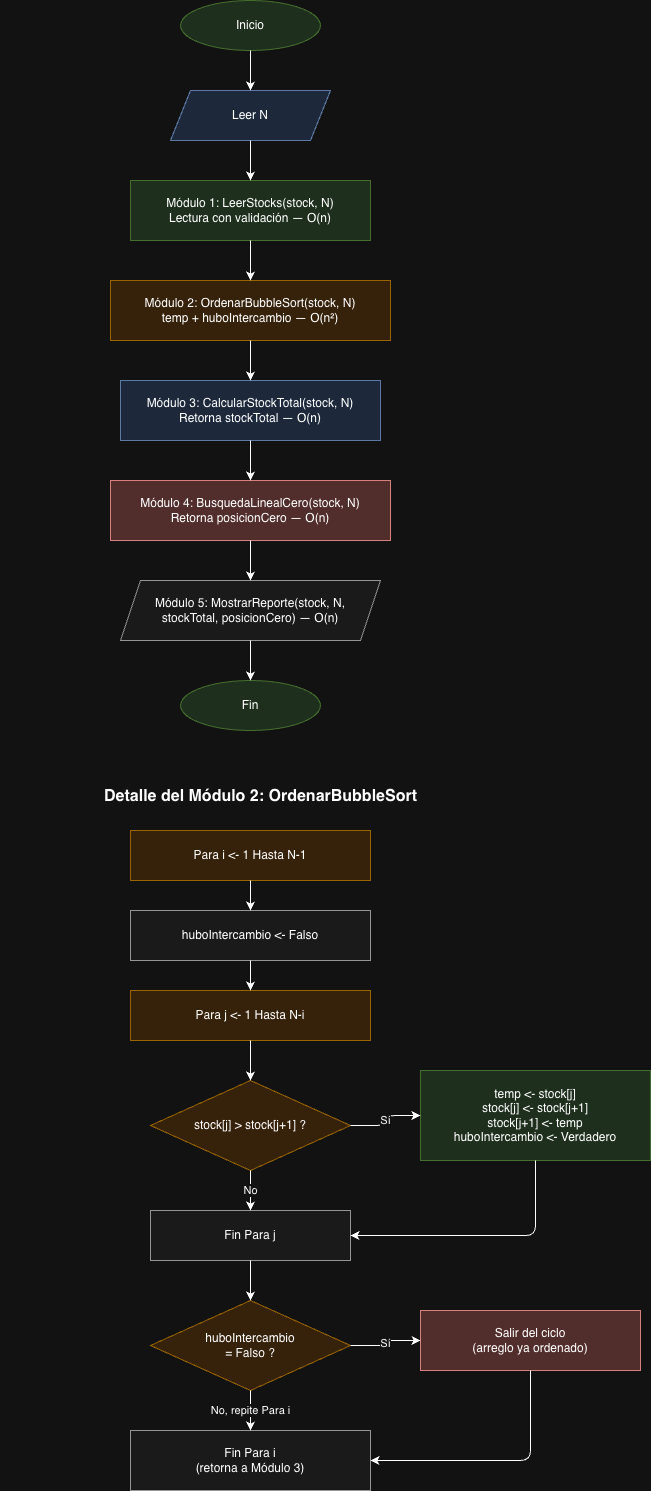

The diagram above was exported from draw.io. Its source (the exported page's mxGraphModel, read from the mxfile embedded in the PNG):
<mxGraphModel dx="958" dy="590" grid="1" gridSize="10" guides="1" tooltips="1" connect="1" arrows="1" fold="1" page="1" pageScale="1" pageWidth="900" pageHeight="1900" math="0" shadow="0">
  <root>
    <mxCell id="0" />
    <mxCell id="1" parent="0" />
    <mxCell id="start" parent="1" style="ellipse;whiteSpace=wrap;html=1;fillColor=#d5e8d4;strokeColor=#82b366;" value="Inicio" vertex="1">
      <mxGeometry height="50" width="140" x="380" y="20" as="geometry" />
    </mxCell>
    <mxCell id="leerN" parent="1" style="shape=parallelogram;whiteSpace=wrap;html=1;fixedSize=1;fillColor=#dae8fc;strokeColor=#6c8ebf;" value="Leer N" vertex="1">
      <mxGeometry height="50" width="160" x="370" y="110" as="geometry" />
    </mxCell>
    <mxCell id="mod1" parent="1" style="rounded=0;whiteSpace=wrap;html=1;fillColor=#d5e8d4;strokeColor=#82b366;" value="Módulo 1: LeerStocks(stock, N)&#10;Lectura con validación — O(n)" vertex="1">
      <mxGeometry height="60" width="240" x="330" y="200" as="geometry" />
    </mxCell>
    <mxCell id="mod2" parent="1" style="rounded=0;whiteSpace=wrap;html=1;fillColor=#ffe6cc;strokeColor=#d79b00;" value="Módulo 2: OrdenarBubbleSort(stock, N)&#10;temp + huboIntercambio — O(n²)" vertex="1">
      <mxGeometry height="60" width="280" x="310" y="300" as="geometry" />
    </mxCell>
    <mxCell id="mod3" parent="1" style="rounded=0;whiteSpace=wrap;html=1;fillColor=#dae8fc;strokeColor=#6c8ebf;" value="Módulo 3: CalcularStockTotal(stock, N)&#10;Retorna stockTotal — O(n)" vertex="1">
      <mxGeometry height="60" width="260" x="320" y="400" as="geometry" />
    </mxCell>
    <mxCell id="mod4" parent="1" style="rounded=0;whiteSpace=wrap;html=1;fillColor=#f8cecc;strokeColor=#b85450;" value="Módulo 4: BusquedaLinealCero(stock, N)&#10;Retorna posicionCero — O(n)" vertex="1">
      <mxGeometry height="60" width="280" x="310" y="500" as="geometry" />
    </mxCell>
    <mxCell id="mod5" parent="1" style="shape=parallelogram;whiteSpace=wrap;html=1;fixedSize=1;fillColor=#f5f5f5;strokeColor=#666666;" value="Módulo 5: MostrarReporte(stock, N,&#10;stockTotal, posicionCero) — O(n)" vertex="1">
      <mxGeometry height="60" width="260" x="320" y="600" as="geometry" />
    </mxCell>
    <mxCell id="end" parent="1" style="ellipse;whiteSpace=wrap;html=1;fillColor=#d5e8d4;strokeColor=#82b366;" value="Fin" vertex="1">
      <mxGeometry height="50" width="140" x="380" y="700" as="geometry" />
    </mxCell>
    <mxCell id="e1" edge="1" parent="1" source="start" style="edgeStyle=orthogonalEdgeStyle;html=1;" target="leerN">
      <mxGeometry relative="1" as="geometry" />
    </mxCell>
    <mxCell id="e2" edge="1" parent="1" source="leerN" style="edgeStyle=orthogonalEdgeStyle;html=1;" target="mod1">
      <mxGeometry relative="1" as="geometry" />
    </mxCell>
    <mxCell id="e3" edge="1" parent="1" source="mod1" style="edgeStyle=orthogonalEdgeStyle;html=1;" target="mod2">
      <mxGeometry relative="1" as="geometry" />
    </mxCell>
    <mxCell id="e4" edge="1" parent="1" source="mod2" style="edgeStyle=orthogonalEdgeStyle;html=1;" target="mod3">
      <mxGeometry relative="1" as="geometry" />
    </mxCell>
    <mxCell id="e5" edge="1" parent="1" source="mod3" style="edgeStyle=orthogonalEdgeStyle;html=1;" target="mod4">
      <mxGeometry relative="1" as="geometry" />
    </mxCell>
    <mxCell id="e6" edge="1" parent="1" source="mod4" style="edgeStyle=orthogonalEdgeStyle;html=1;" target="mod5">
      <mxGeometry relative="1" as="geometry" />
    </mxCell>
    <mxCell id="e7" edge="1" parent="1" source="mod5" style="edgeStyle=orthogonalEdgeStyle;html=1;" target="end">
      <mxGeometry relative="1" as="geometry" />
    </mxCell>
    <mxCell id="detTitle" parent="1" style="text;html=1;fontStyle=1;fontSize=16;align=center;" value="Detalle del Módulo 2: OrdenarBubbleSort" vertex="1">
      <mxGeometry height="30" width="520" x="200" y="800" as="geometry" />
    </mxCell>
    <mxCell id="d1" parent="1" style="rounded=0;whiteSpace=wrap;html=1;fillColor=#ffe6cc;strokeColor=#d79b00;" value="Para i &lt;- 1 Hasta N-1" vertex="1">
      <mxGeometry height="50" width="240" x="330" y="850" as="geometry" />
    </mxCell>
    <mxCell id="d2" parent="1" style="rounded=0;whiteSpace=wrap;html=1;fillColor=#f5f5f5;strokeColor=#666666;" value="huboIntercambio &lt;- Falso" vertex="1">
      <mxGeometry height="50" width="240" x="330" y="930" as="geometry" />
    </mxCell>
    <mxCell id="d3" parent="1" style="rounded=0;whiteSpace=wrap;html=1;fillColor=#ffe6cc;strokeColor=#d79b00;" value="Para j &lt;- 1 Hasta N-i" vertex="1">
      <mxGeometry height="50" width="240" x="330" y="1010" as="geometry" />
    </mxCell>
    <mxCell id="d4" parent="1" style="rhombus;whiteSpace=wrap;html=1;fillColor=#ffe6cc;strokeColor=#d79b00;" value="stock[j] &gt; stock[j+1] ?" vertex="1">
      <mxGeometry height="90" width="200" x="350" y="1100" as="geometry" />
    </mxCell>
    <mxCell id="d5" parent="1" style="rounded=0;whiteSpace=wrap;html=1;fillColor=#d5e8d4;strokeColor=#82b366;" value="temp &lt;- stock[j]&#10;stock[j] &lt;- stock[j+1]&#10;stock[j+1] &lt;- temp&#10;huboIntercambio &lt;- Verdadero" vertex="1">
      <mxGeometry height="90" width="230" x="620" y="1090" as="geometry" />
    </mxCell>
    <mxCell id="d6" parent="1" style="rounded=0;whiteSpace=wrap;html=1;fillColor=#f5f5f5;strokeColor=#666666;" value="Fin Para j" vertex="1">
      <mxGeometry height="50" width="200" x="350" y="1230" as="geometry" />
    </mxCell>
    <mxCell id="d7" parent="1" style="rhombus;whiteSpace=wrap;html=1;fillColor=#ffe6cc;strokeColor=#d79b00;" value="huboIntercambio&#10;= Falso ?" vertex="1">
      <mxGeometry height="90" width="200" x="350" y="1320" as="geometry" />
    </mxCell>
    <mxCell id="d8" parent="1" style="rounded=0;whiteSpace=wrap;html=1;fillColor=#f8cecc;strokeColor=#b85450;" value="Salir del ciclo&#10;(arreglo ya ordenado)" vertex="1">
      <mxGeometry height="60" width="220" x="620" y="1330" as="geometry" />
    </mxCell>
    <mxCell id="d9" parent="1" style="rounded=0;whiteSpace=wrap;html=1;fillColor=#f5f5f5;strokeColor=#666666;" value="Fin Para i&#10;(retorna a Módulo 3)" vertex="1">
      <mxGeometry height="60" width="240" x="330" y="1450" as="geometry" />
    </mxCell>
    <mxCell id="ed1" edge="1" parent="1" source="d1" style="edgeStyle=orthogonalEdgeStyle;html=1;" target="d2">
      <mxGeometry relative="1" as="geometry" />
    </mxCell>
    <mxCell id="ed2" edge="1" parent="1" source="d2" style="edgeStyle=orthogonalEdgeStyle;html=1;" target="d3">
      <mxGeometry relative="1" as="geometry" />
    </mxCell>
    <mxCell id="ed3" edge="1" parent="1" source="d3" style="edgeStyle=orthogonalEdgeStyle;html=1;" target="d4">
      <mxGeometry relative="1" as="geometry" />
    </mxCell>
    <mxCell id="ed4" edge="1" parent="1" source="d4" style="edgeStyle=orthogonalEdgeStyle;html=1;" target="d5" value="Sí">
      <mxGeometry relative="1" as="geometry" />
    </mxCell>
    <mxCell id="ed5" edge="1" parent="1" source="d5" style="edgeStyle=orthogonalEdgeStyle;html=1;" target="d6">
      <mxGeometry relative="1" as="geometry">
        <Array as="points">
          <mxPoint x="735" y="1255" />
        </Array>
      </mxGeometry>
    </mxCell>
    <mxCell id="ed6" edge="1" parent="1" source="d4" style="edgeStyle=orthogonalEdgeStyle;html=1;" target="d6" value="No">
      <mxGeometry relative="1" as="geometry" />
    </mxCell>
    <mxCell id="ed7" edge="1" parent="1" source="d6" style="edgeStyle=orthogonalEdgeStyle;html=1;" target="d7">
      <mxGeometry relative="1" as="geometry" />
    </mxCell>
    <mxCell id="ed8" edge="1" parent="1" source="d7" style="edgeStyle=orthogonalEdgeStyle;html=1;" target="d8" value="Sí">
      <mxGeometry relative="1" as="geometry" />
    </mxCell>
    <mxCell id="ed9" edge="1" parent="1" source="d7" style="edgeStyle=orthogonalEdgeStyle;html=1;" target="d9" value="No, repite Para i">
      <mxGeometry relative="1" as="geometry" />
    </mxCell>
    <mxCell id="ed10" edge="1" parent="1" source="d8" style="edgeStyle=orthogonalEdgeStyle;html=1;" target="d9">
      <mxGeometry relative="1" as="geometry">
        <Array as="points">
          <mxPoint x="730" y="1480" />
        </Array>
      </mxGeometry>
    </mxCell>
  </root>
</mxGraphModel>